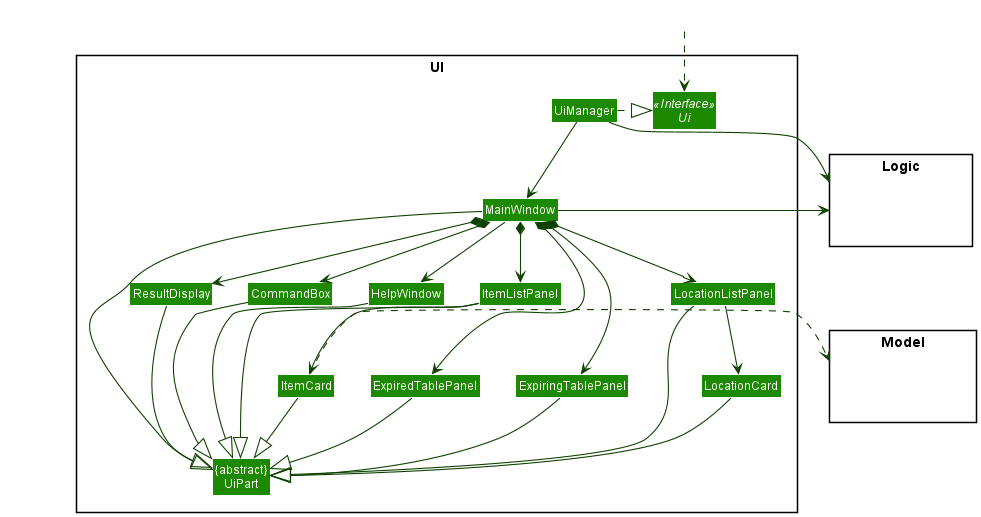

The diagram above was rendered by PlantUML. Its source (embedded in the PNG):
@startuml
!include style.puml
skinparam arrowThickness 1.1
skinparam arrowColor UI_COLOR_T4
skinparam classBackgroundColor UI_COLOR

package UI <<Rectangle>>{
Interface Ui <<Interface>>
Class "{abstract}\nUiPart" as UiPart
Class UiManager
Class MainWindow
Class HelpWindow
Class ResultDisplay
Class ItemListPanel
Class ItemCard
Class CommandBox
Class ExpiredTablePanel
Class ExpiringTablePanel
Class LocationListPanel
Class LocationCard
}

package Model <<Rectangle>> {
Class HiddenModel #FFFFFF
}

package Logic <<Rectangle>> {
Class HiddenLogic #FFFFFF
}

Class HiddenOutside #FFFFFF
HiddenOutside ..> Ui

UiManager .right.|> Ui
UiManager -down-> MainWindow
MainWindow -down-> HelpWindow
MainWindow *-down-> CommandBox
MainWindow *-down-> ResultDisplay
MainWindow *-down-> ItemListPanel
MainWindow *-down-> ExpiredTablePanel
MainWindow *-down-> ExpiringTablePanel
MainWindow *-down-> LocationListPanel

ItemListPanel -down-> ItemCard
LocationListPanel -down-> LocationCard

MainWindow -left-|> UiPart

ExpiredTablePanel -down-|> UiPart
ExpiringTablePanel -down-|> UiPart
ResultDisplay -down-|> UiPart
CommandBox -down-|> UiPart
ItemListPanel -down-|> UiPart
ItemCard -down-|> UiPart
HelpWindow -down-|> UiPart
LocationListPanel -down-|> UiPart
LocationCard -down-|> UiPart

ItemCard .right.> Model
UiManager -right-> Logic
MainWindow -right-> Logic

ItemListPanel -[hidden]left- HelpWindow
HelpWindow -[hidden]left- CommandBox
CommandBox -[hidden]left- ResultDisplay

MainWindow -[hidden]-|> UiPart
@enduml